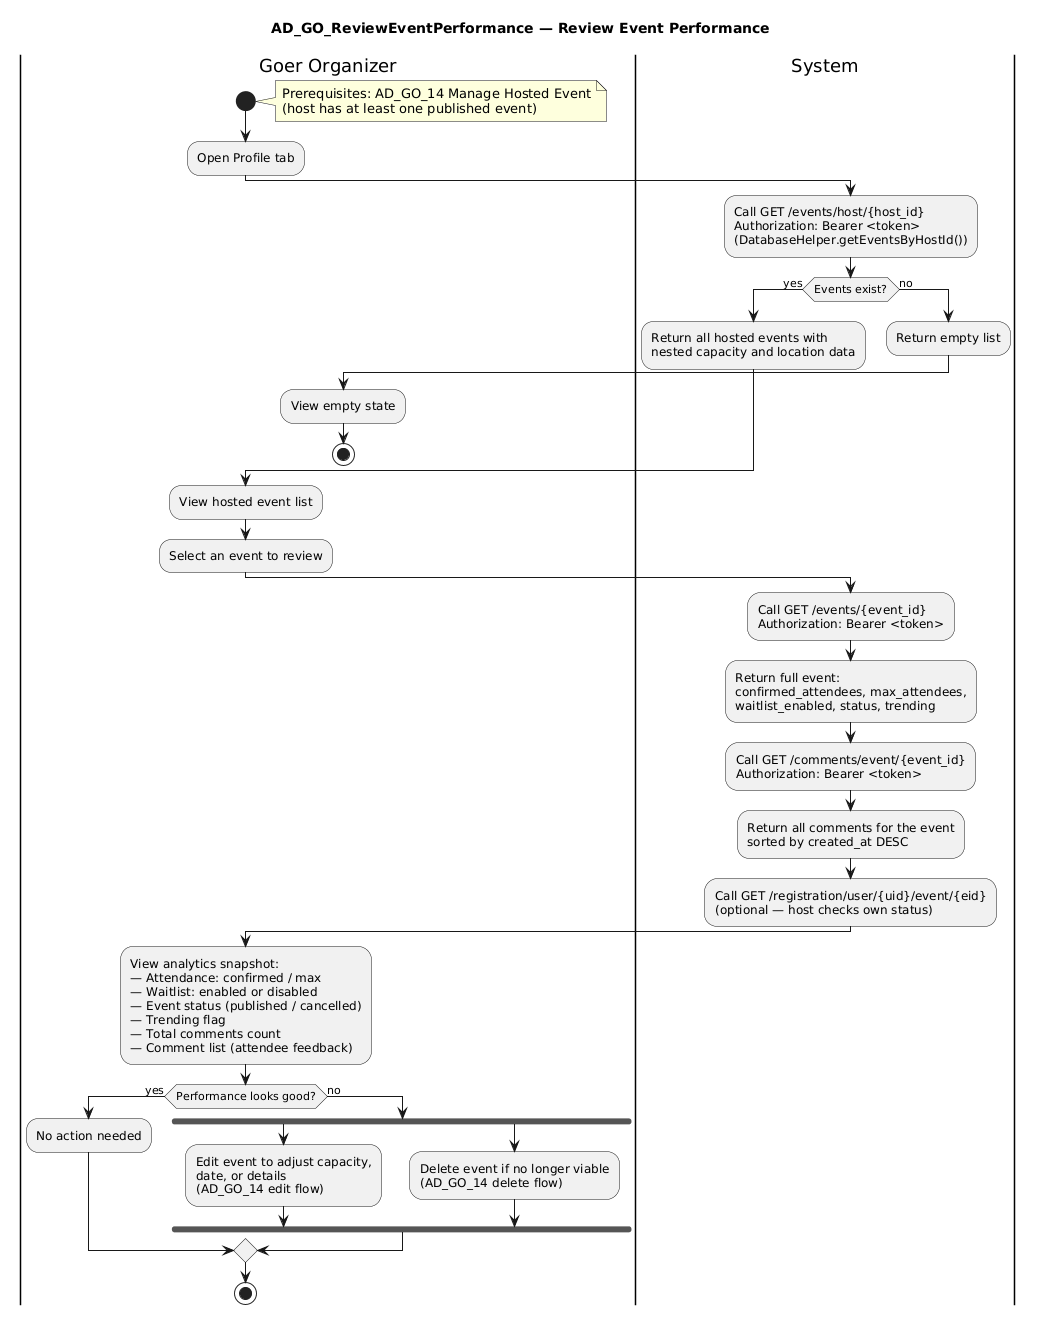

The diagram above was rendered by PlantUML. Its source (embedded in the PNG):
@startuml
title AD_GO_ReviewEventPerformance — Review Event Performance

|Goer Organizer|
|System|

|Goer Organizer|
start
note right
  Prerequisites: AD_GO_14 Manage Hosted Event
  (host has at least one published event)
end note
:Open Profile tab;

|System|
:Call GET /events/host/{host_id}
Authorization: Bearer <token>
(DatabaseHelper.getEventsByHostId());
if (Events exist?) then (yes)
  :Return all hosted events with
  nested capacity and location data;
else (no)
  :Return empty list;
  |Goer Organizer|
  :View empty state;
  stop
end if

|Goer Organizer|
:View hosted event list;
:Select an event to review;

|System|
:Call GET /events/{event_id}
Authorization: Bearer <token>;
:Return full event:
confirmed_attendees, max_attendees,
waitlist_enabled, status, trending;

:Call GET /comments/event/{event_id}
Authorization: Bearer <token>;
:Return all comments for the event
sorted by created_at DESC;

:Call GET /registration/user/{uid}/event/{eid}
(optional — host checks own status);

|Goer Organizer|
:View analytics snapshot:
— Attendance: confirmed / max
— Waitlist: enabled or disabled
— Event status (published / cancelled)
— Trending flag
— Total comments count
— Comment list (attendee feedback);

if (Performance looks good?) then (yes)
  :No action needed;
else (no)
  fork
    :Edit event to adjust capacity,
    date, or details
    (AD_GO_14 edit flow);
  fork again
    :Delete event if no longer viable
    (AD_GO_14 delete flow);
  end fork
end if

stop
@enduml